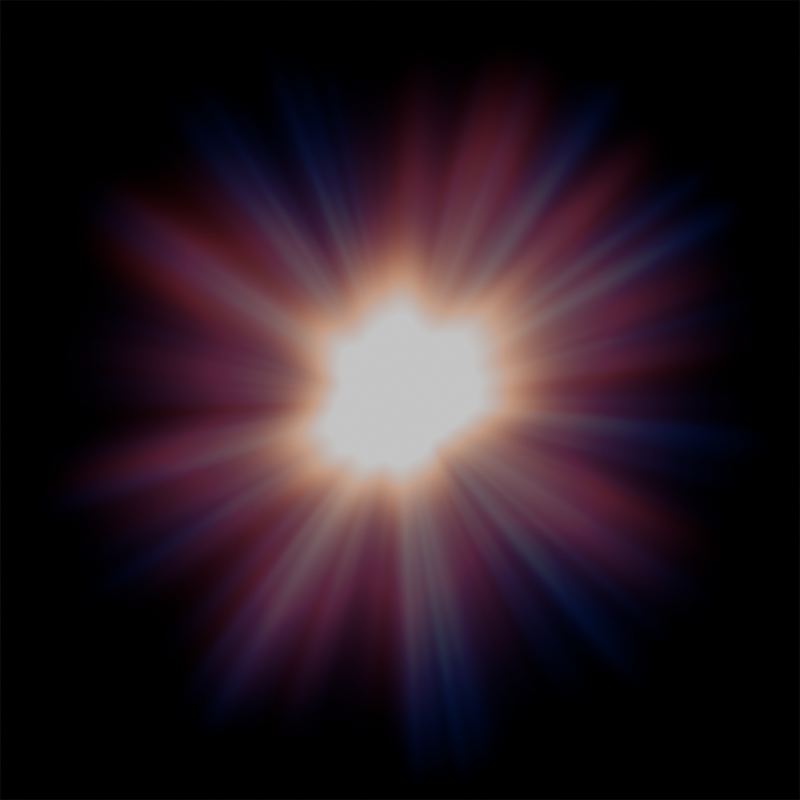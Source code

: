 # Source: radial_flash_soft.blend  (saved by Blender 5.2.44; exported with 4.5.12 LTS)
import bpy
from mathutils import Matrix  # noqa: F401  (used for matrix-valued properties, if any)

bpy.ops.wm.read_factory_settings(use_empty=True)
scene = bpy.context.scene
scene.name = 'Scene'

# ---- collections
col_collection = bpy.data.collections.new('Collection'); scene.collection.children.link(col_collection)

# ---- materials (node trees are filled in below, after node groups)
mat_material_001 = bpy.data.materials.new('Material.001')

# ---- node groups
ng_flash = bpy.data.node_groups.new('flash', 'ShaderNodeTree')
_s = ng_flash.interface.new_socket(name='Value', in_out='OUTPUT', socket_type='NodeSocketFloat')
_s = ng_flash.interface.new_socket(name='UV', in_out='INPUT', socket_type='NodeSocketVector')
_s = ng_flash.interface.new_socket(name='scale', in_out='INPUT', socket_type='NodeSocketFloat')
_s.default_value = 19.2
_s.min_value = -1e+04
_s.max_value = 1e+04
_s = ng_flash.interface.new_socket(name='phase', in_out='INPUT', socket_type='NodeSocketFloat')
_s.default_value = 2.1
_s.min_value = -1e+04
_s.max_value = 1e+04
_s = ng_flash.interface.new_socket(name='freq', in_out='INPUT', socket_type='NodeSocketFloat')
_s.default_value = 14.2
_s.min_value = -1000.0
_s.max_value = 1000.0
_s.description = 'Scale of the base noise octave'
_s = ng_flash.interface.new_socket(name='bloom', in_out='INPUT', socket_type='NodeSocketFloat')
_s.default_value = 1.0
_s.min_value = -1e+04
_s.max_value = 1e+04
_N = ng_flash.nodes; _L = ng_flash.links
n0 = _N.new('ShaderNodeVectorMath'); n0.name = 'Vector Math'; n0.location = (400, 100)
n0.operation = 'DISTANCE'
n0.inputs[1].default_value = (0.5, 0.5, 0.0)
n1 = _N.new('ShaderNodeMapRange'); n1.name = 'Map Range'; n1.location = (560, 100)
n1.inputs[1].default_value = 0.5
n1.inputs[2].default_value = 0.0
n2 = _N.new('ShaderNodeMath'); n2.name = 'Math'; n2.location = (920, -140)
n2.operation = 'POWER'
n3 = _N.new('ShaderNodeSeparateXYZ'); n3.name = 'Separate XYZ'; n3.location = (-640, -440)
n4 = _N.new('ShaderNodeMath'); n4.name = 'Math.001'; n4.location = (-480, -440)
n4.operation = 'ARCTAN2'
n5 = _N.new('ShaderNodeMapRange'); n5.name = 'Map Range.002'; n5.location = (-800, -440)
n5.data_type = 'FLOAT_VECTOR'
n5.inputs[9].default_value = (-1.0, -1.0, -1.0)
n6 = _N.new('ShaderNodeTexNoise'); n6.name = 'Noise Texture'; n6.location = (540, -260)
n6.width = 160
n6.noise_dimensions = '2D'
n7 = _N.new('ShaderNodeMapRange'); n7.name = 'Map Range.003'; n7.location = (740, -340)
n8 = _N.new('ShaderNodeMath'); n8.name = 'Math.002'; n8.location = (220, -120)
n9 = _N.new('NodeGroupOutput'); n9.name = 'Group Output'; n9.location = (1120, 0)
n10 = _N.new('NodeGroupInput'); n10.name = 'Group Input'; n10.location = (-1140, 0)
n11 = _N.new('ShaderNodeMath'); n11.name = 'Math.003'; n11.location = (-100, -360)
n11.operation = 'COSINE'
n12 = _N.new('ShaderNodeMath'); n12.name = 'Math.004'; n12.location = (-100, -520)
n12.hide = True
n12.operation = 'SINE'
n13 = _N.new('ShaderNodeCombineXYZ'); n13.name = 'Combine XYZ'; n13.location = (300, -500)
n13.hide = True
_L.new(n0.outputs[1], n1.inputs[0])
_L.new(n1.outputs[0], n2.inputs[0])
_L.new(n5.outputs[1], n3.inputs[0])
_L.new(n3.outputs[0], n4.inputs[1])
_L.new(n3.outputs[1], n4.inputs[0])
_L.new(n6.outputs[0], n7.inputs[0])
_L.new(n7.outputs[0], n2.inputs[1])
_L.new(n2.outputs[0], n9.inputs[0])
_L.new(n10.outputs[0], n0.inputs[0])
_L.new(n10.outputs[0], n5.inputs[6])
_L.new(n10.outputs[1], n7.inputs[4])
_L.new(n10.outputs[2], n8.inputs[1])
_L.new(n12.outputs[0], n13.inputs[1])
_L.new(n13.outputs[0], n6.inputs[0])
_L.new(n10.outputs[3], n6.inputs[2])
_L.new(n4.outputs[0], n11.inputs[0])
_L.new(n4.outputs[0], n12.inputs[0])
_L.new(n11.outputs[0], n8.inputs[0])
_L.new(n8.outputs[0], n13.inputs[0])
_L.new(n10.outputs[4], n1.inputs[4])
n9.is_active_output = True

# ---- material node trees
mat_material_001.use_nodes = True; mat_material_001.node_tree.nodes.clear()
_N = mat_material_001.node_tree.nodes; _L = mat_material_001.node_tree.links
n0 = _N.new('ShaderNodeOutputMaterial'); n0.name = 'Material Output'; n0.location = (1460, 320)
n1 = _N.new('ShaderNodeEmission'); n1.name = 'Emission'; n1.location = (1280, 320)
n2 = _N.new('ShaderNodeTexCoord'); n2.name = 'Texture Coordinate'; n2.location = (-300, 820)
n3 = _N.new('ShaderNodeGroup'); n3.name = 'Group'; n3.location = (20, 960)
n3.node_tree = ng_flash
n3.inputs[1].default_value = 16.69
n3.inputs[2].default_value = 4.3
n3.inputs[3].default_value = 0.81
n3.inputs[4].default_value = 1.06
n4 = _N.new('ShaderNodeGroup'); n4.name = 'Group.001'; n4.location = (20, 740)
n4.node_tree = ng_flash
n4.inputs[1].default_value = 9.09
n4.inputs[2].default_value = 3.04
n4.inputs[3].default_value = 1.52
n4.inputs[4].default_value = 0.96
n5 = _N.new('ShaderNodeMath'); n5.name = 'Math.001'; n5.location = (180, 960)
n5.operation = 'MULTIPLY'
n5.inputs[1].default_value = 2.55
n6 = _N.new('ShaderNodeMath'); n6.name = 'Math.002'; n6.location = (340, 960)
n6.operation = 'POWER'
n6.inputs[1].default_value = 2.37
n7 = _N.new('ShaderNodeMath'); n7.name = 'Math.003'; n7.location = (180, 740)
n7.operation = 'MULTIPLY'
n7.use_clamp = True
n7.inputs[1].default_value = 1.28
n8 = _N.new('ShaderNodeMath'); n8.name = 'Math.004'; n8.location = (340, 740)
n8.operation = 'POWER'
n8.inputs[1].default_value = 0.87
n9 = _N.new('ShaderNodeValToRGB'); n9.name = 'Color Ramp'; n9.location = (500, 740)
while len(n9.color_ramp.elements) > 1: n9.color_ramp.elements.remove(n9.color_ramp.elements[-1])
n9.color_ramp.elements[0].position = 0.0; n9.color_ramp.elements[0].color = (0.0, 0.0, 0.0, 1.0)
_e = n9.color_ramp.elements.new(0.075); _e.color = (0.2433, 0.02952, 0.02952, 1.0)
_e = n9.color_ramp.elements.new(1.0); _e.color = (1.0, 0.4252, 0.2432, 1.0)
n10 = _N.new('ShaderNodeValToRGB'); n10.name = 'Color Ramp.001'; n10.location = (500, 980)
while len(n10.color_ramp.elements) > 1: n10.color_ramp.elements.remove(n10.color_ramp.elements[-1])
n10.color_ramp.elements[0].position = 0.0; n10.color_ramp.elements[0].color = (0.0, 0.0, 0.0, 1.0)
_e = n10.color_ramp.elements.new(0.2523); _e.color = (0.8065, 0.3088, 0.09926, 1.0)
_e = n10.color_ramp.elements.new(1.0); _e.color = (1.0, 1.0, 1.0, 1.0)
n11 = _N.new('ShaderNodeMix'); n11.name = 'Mix'; n11.location = (800, 940)
n11.data_type = 'RGBA'
n11.blend_type = 'SCREEN'
n11.inputs[0].default_value = 0.4125
n12 = _N.new('ShaderNodeGroup'); n12.name = 'Group.002'; n12.location = (20, 500)
n12.node_tree = ng_flash
n12.inputs[1].default_value = 4.88
n12.inputs[2].default_value = 0.64
n12.inputs[3].default_value = 4.27
n12.inputs[4].default_value = 0.8
n13 = _N.new('ShaderNodeMath'); n13.name = 'Math.005'; n13.location = (180, 500)
n13.operation = 'MULTIPLY'
n13.use_clamp = True
n13.inputs[1].default_value = 1.14
n14 = _N.new('ShaderNodeMath'); n14.name = 'Math.006'; n14.location = (340, 500)
n14.operation = 'POWER'
n14.inputs[1].default_value = 0.98
n15 = _N.new('ShaderNodeValToRGB'); n15.name = 'Color Ramp.002'; n15.location = (520, 500)
while len(n15.color_ramp.elements) > 1: n15.color_ramp.elements.remove(n15.color_ramp.elements[-1])
n15.color_ramp.elements[0].position = 0.0; n15.color_ramp.elements[0].color = (0.0, 0.0, 0.0, 1.0)
_e = n15.color_ramp.elements.new(0.1318); _e.color = (0.00846, 0.02864, 0.2433, 1.0)
_e = n15.color_ramp.elements.new(0.8795); _e.color = (0.2657, 0.8568, 1.0, 1.0)
n16 = _N.new('ShaderNodeMix'); n16.name = 'Mix.001'; n16.location = (1060, 760)
n16.data_type = 'RGBA'
n16.blend_type = 'SCREEN'
n16.inputs[0].default_value = 0.1875
_L.new(n1.outputs[0], n0.inputs[0])
_L.new(n2.outputs[2], n3.inputs[0])
_L.new(n2.outputs[2], n4.inputs[0])
_L.new(n3.outputs[0], n5.inputs[0])
_L.new(n5.outputs[0], n6.inputs[0])
_L.new(n7.outputs[0], n8.inputs[0])
_L.new(n4.outputs[0], n7.inputs[0])
_L.new(n8.outputs[0], n9.inputs[0])
_L.new(n6.outputs[0], n10.inputs[0])
_L.new(n10.outputs[0], n11.inputs[6])
_L.new(n9.outputs[0], n11.inputs[7])
_L.new(n16.outputs[2], n1.inputs[0])
_L.new(n13.outputs[0], n14.inputs[0])
_L.new(n12.outputs[0], n13.inputs[0])
_L.new(n14.outputs[0], n15.inputs[0])
_L.new(n11.outputs[2], n16.inputs[6])
_L.new(n15.outputs[0], n16.inputs[7])
_L.new(n2.outputs[2], n12.inputs[0])
n0.is_active_output = True

# ---- world
world_world = bpy.data.worlds.new('World'); scene.world = world_world
world_world.use_nodes = True; world_world.node_tree.nodes.clear()
_N = world_world.node_tree.nodes; _L = world_world.node_tree.links
n0 = _N.new('ShaderNodeOutputWorld'); n0.name = 'World Output'; n0.location = (200, 100)
n1 = _N.new('ShaderNodeBackground'); n1.name = 'Background'; n1.location = (-200, 100)
n1.inputs[0].default_value = (0.05088, 0.05088, 0.05088, 1.0)
_L.new(n1.outputs[0], n0.inputs[0])
n0.is_active_output = True
world_world.color = (0.05088, 0.05088, 0.05088)
world_world.sun_shadow_jitter_overblur = 0.0

# ---- cameras
cam_camera = bpy.data.cameras.new('Camera')
cam_camera.type = 'ORTHO'
cam_camera.ortho_scale = 2.0

# ---- meshes
me_plane = bpy.data.meshes.new('Plane')
me_plane.from_pydata([(-1.0, -1.0, 0.0), (1.0, -1.0, 0.0), (-1.0, 1.0, 0.0), (1.0, 1.0, 0.0)], [], [(0, 1, 3, 2)])
_uv = me_plane.uv_layers.new(name='UVMap')
_uv.uv.foreach_set('vector', [0.0, 0.0, 1.0, 0.0, 1.0, 1.0, 0.0, 1.0])
me_plane.materials.append(mat_material_001)
me_plane.update()

# ---- objects
ob_plane = bpy.data.objects.new('Plane', me_plane)
ob_camera = bpy.data.objects.new('Camera', cam_camera)

# ---- transforms, parenting, visibility, modifiers, constraints
ob_plane.location = (0.0, 0.0, 0.0)
ob_camera.location = (0.0, 0.0, 2.806)

# ---- collection membership
col_collection.objects.link(ob_plane)
col_collection.objects.link(ob_camera)

# ---- scene / render settings (as saved in the file)
scene.camera = ob_camera
scene.frame_start = 1; scene.frame_end = 250; scene.frame_set(1)
scene.render.engine = 'BLENDER_EEVEE_NEXT'
scene.render.resolution_x = 1024
scene.render.resolution_y = 1024
scene.render.bake_bias = 0.0
scene.render.bake_samples = 0
scene.cycles.sampling_pattern = 'TABULATED_SOBOL'
scene.eevee.use_volume_custom_range = False
scene.eevee.fast_gi_thickness_far = 0.0
bpy.context.view_layer.update()
